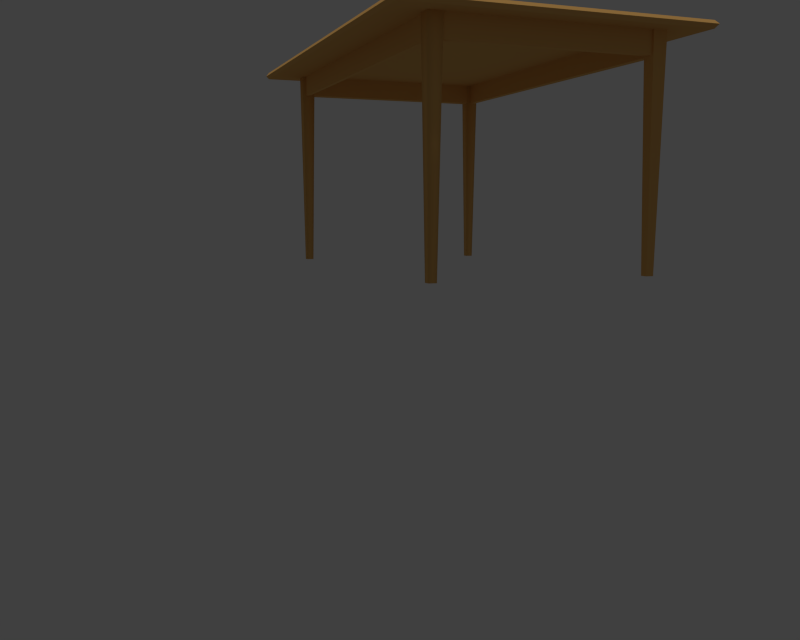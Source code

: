 # Source: table.blend  (saved by Blender 2.79.0; exported with 4.5.12 LTS)
import bpy
from mathutils import Matrix  # noqa: F401  (used for matrix-valued properties, if any)

bpy.ops.wm.read_factory_settings(use_empty=True)
scene = bpy.context.scene
scene.name = 'Scene'

# ---- collections
col_collection_1 = bpy.data.collections.new('Collection 1'); scene.collection.children.link(col_collection_1)

# ---- materials (node trees are filled in below, after node groups)
mat_material = bpy.data.materials.new('Material')
mat_material.alpha_threshold = 0.0
mat_material.roughness = 0.5

# ---- material node trees
mat_material.use_nodes = True; mat_material.node_tree.nodes.clear()
_N = mat_material.node_tree.nodes; _L = mat_material.node_tree.links
n0 = _N.new('ShaderNodeOutputMaterial'); n0.name = 'Material Output'; n0.location = (300, 300)
n1 = _N.new('ShaderNodeBsdfDiffuse'); n1.name = 'Diffuse BSDF'; n1.location = (10, 300)
n1.inputs[0].default_value = (0.8, 0.446, 0.1353, 1.0)
_L.new(n1.outputs[0], n0.inputs[0])
n0.is_active_output = True

# ---- world
world_world = bpy.data.worlds.new('World'); scene.world = world_world
world_world.color = (0.05088, 0.05088, 0.05088)
world_world.use_sun_shadow = False
world_world.sun_shadow_jitter_overblur = 0.0
world_world.cycles.sampling_method = 'NONE'
world_world.cycles.sample_map_resolution = 256

# ---- cameras
cam_camera = bpy.data.cameras.new('Camera')
cam_camera.clip_end = 100.0
cam_camera.lens = 35.0
cam_camera.sensor_width = 32.0
cam_camera.sensor_height = 18.0
cam_camera.display_size = 2.0
cam_camera.dof.focus_distance = 0.0

# ---- lights
light_sun = bpy.data.lights.new('Sun', 'SUN')
light_sun.transmission_factor = 0.0
light_sun.angle = 0.1993
light_sun.energy = 1.0
light_sun.shadow_buffer_clip_start = 0.5
light_sun.shadow_soft_size = 0.1
light_sun.shadow_cascade_max_distance = 1000.0

# ---- meshes
me_cube_009 = bpy.data.meshes.new('Cube.009')
me_cube_009.from_pydata([(-1.0, -1.0, -11.81), (-1.846, -1.846, 11.81), (-1.0, 1.0, -11.81), (-1.846, 1.846, 11.81), (1.0, -1.0, -11.81), (1.846, -1.846, 11.81), (1.0, 1.0, -11.81), (1.846, 1.846, 11.81), (-7.416, -10.56, 11.67), (-7.416, -10.56, 12.47), (-7.416, 67.25, 11.67), (-7.416, 67.25, 12.47), (106.7, -10.56, 11.67), (106.7, -10.56, 12.47), (106.7, 67.25, 11.67), (106.7, 67.25, 12.47), (-8.351, -11.19, 12.07), (-8.351, 67.89, 12.07), (107.7, 67.89, 12.07), (107.7, -11.19, 12.07), (-1.0, 55.35, -11.81), (-1.846, 54.5, 11.81), (-1.0, 57.35, -11.81), (-1.846, 58.2, 11.81), (1.0, 55.35, -11.81), (1.846, 54.5, 11.81), (1.0, 57.35, -11.81), (1.846, 58.2, 11.81), (98.72, 55.35, -11.81), (97.88, 54.5, 11.81), (98.72, 57.35, -11.81), (97.88, 58.2, 11.81), (100.7, 55.35, -11.81), (101.6, 54.5, 11.81), (100.7, 57.35, -11.81), (101.6, 58.2, 11.81), (-0.7473, -0.9112, 9.29), (-0.7473, -0.9112, 11.86), (-0.7473, 57.24, 9.29), (-0.7473, 57.24, 11.86), (101.0, -0.9112, 9.29), (101.0, -0.9112, 11.86), (101.0, 57.24, 9.29), (101.0, 57.24, 11.86), (1.689, 0.4806, 9.351), (1.689, 0.4806, 11.8), (1.689, 55.85, 11.8), (1.689, 55.85, 9.351), (98.59, 55.85, 11.8), (98.59, 55.85, 9.351), (98.59, 0.4806, 11.8), (98.59, 0.4806, 9.351), (98.72, -1.0, -11.81), (97.88, -1.846, 11.81), (98.72, 1.0, -11.81), (97.88, 1.846, 11.81), (100.7, -1.0, -11.81), (101.6, -1.846, 11.81), (100.7, 1.0, -11.81), (101.6, 1.846, 11.81)], [], [(1, 3, 2, 0), (3, 7, 6, 2), (7, 5, 4, 6), (5, 1, 0, 4), (0, 2, 6, 4), (5, 7, 3, 1), (16, 17, 10, 8), (17, 18, 14, 10), (18, 19, 12, 14), (19, 16, 8, 12), (8, 10, 14, 12), (13, 15, 11, 9), (13, 9, 16, 19), (15, 13, 19, 18), (11, 15, 18, 17), (9, 11, 17, 16), (21, 23, 22, 20), (23, 27, 26, 22), (27, 25, 24, 26), (25, 21, 20, 24), (20, 22, 26, 24), (25, 27, 23, 21), (29, 31, 30, 28), (31, 35, 34, 30), (35, 33, 32, 34), (33, 29, 28, 32), (28, 30, 34, 32), (33, 35, 31, 29), (37, 36, 38, 39), (39, 38, 42, 43), (43, 42, 40, 41), (41, 40, 36, 37), (45, 46, 47, 44), (46, 48, 49, 47), (48, 50, 51, 49), (50, 45, 44, 51), (36, 40, 51, 44), (40, 42, 49, 51), (43, 41, 50, 48), (38, 36, 44, 47), (37, 39, 46, 45), (41, 37, 45, 50), (42, 38, 47, 49), (39, 43, 48, 46), (53, 55, 54, 52), (55, 59, 58, 54), (59, 57, 56, 58), (57, 53, 52, 56), (52, 54, 58, 56), (57, 59, 55, 53)])
me_cube_009.polygons.foreach_set('use_smooth', [1, 1, 1, 1, 1, 1, 0, 0, 0, 0, 0, 0, 0, 0, 0, 0, 1, 1, 1, 1, 1, 1, 0, 0, 0, 0, 0, 0, 0, 0, 0, 0, 0, 0, 0, 0, 0, 0, 0, 0, 0, 0, 0, 0, 1, 1, 1, 1, 1, 1])
_uv = me_cube_009.uv_layers.new(name='UVMap')
_uv.uv.foreach_set('vector', [0.009697, 0.7369, 0.009697, 0.4702, 0.7597, 0.5313, 0.7597, 0.6757, 0.7644, 0.6945, 0.7644, 0.9612, 0.01442, 0.9001, 0.01442, 0.7556, 0.7591, 0.2488, 0.7591, 0.5154, 0.009115, 0.4543, 0.009115, 0.3099, 0.01069, 0.2882, 0.01069, 0.02158, 0.7607, 0.08269, 0.7607, 0.2271, 0.9083, 0.1562, 0.9083, 0.2408, 0.8, 0.2408, 0.8, 0.1562, 0.8, 3.026e-08, 1.0, 0.0, 1.0, 0.1562, 0.8, 0.1562, 0.3662, 0.3333, 0.3662, 1.987e-08, 0.4883, 0.0, 0.4883, 0.3333, 0.2441, 0.5, 3.274e-08, 0.5, 2.183e-08, 0.3333, 0.2441, 0.3333, 0.1221, 0.3333, 0.1221, 4.47e-08, 0.2441, 0.0, 0.2441, 0.3333, 0.2441, 0.5, 0.4883, 0.5, 0.4883, 0.6667, 0.2441, 0.6667, 0.7324, 0.0, 0.7324, 0.3333, 0.4883, 0.3333, 0.4883, 2.98e-08, 0.7026, 0.4034, 0.7026, -0.006075, 1.002, -0.006075, 1.002, 0.4034, 0.2441, 0.3333, 0.4883, 0.3333, 0.4883, 0.5, 0.2441, 0.5, 9.459e-08, 0.3333, 0.0, 8.941e-08, 0.1221, 4.47e-08, 0.1221, 0.3333, 0.2441, 0.6667, 4.366e-08, 0.6667, 3.274e-08, 0.5, 0.2441, 0.5, 0.2441, 0.3333, 0.2441, 3.974e-08, 0.3662, 1.987e-08, 0.3662, 0.3333, 0.009697, 0.7369, 0.009697, 0.4702, 0.7597, 0.5313, 0.7597, 0.6757, 0.7644, 0.6945, 0.7644, 0.9612, 0.01442, 0.9001, 0.01442, 0.7556, 0.7591, 0.2488, 0.7591, 0.5154, 0.009115, 0.4543, 0.009115, 0.3099, 0.01069, 0.2882, 0.01069, 0.02158, 0.7607, 0.08269, 0.7607, 0.2271, 0.9083, 0.1562, 0.9083, 0.2408, 0.8, 0.2408, 0.8, 0.1562, 0.8, 3.026e-08, 1.0, 0.0, 1.0, 0.1562, 0.8, 0.1562, 0.009697, 0.7369, 0.009697, 0.4702, 0.7597, 0.5313, 0.7597, 0.6757, 0.7644, 0.6945, 0.7644, 0.9612, 0.01442, 0.9001, 0.01442, 0.7556, 0.7591, 0.2488, 0.7591, 0.5154, 0.009115, 0.4543, 0.009115, 0.3099, 0.01069, 0.2882, 0.01069, 0.02158, 0.7607, 0.08269, 0.7607, 0.2271, 0.9083, 0.1562, 0.9083, 0.2408, 0.8, 0.2408, 0.8, 0.1562, 0.8, 3.026e-08, 1.0, 0.0, 1.0, 0.1562, 0.8, 0.1562, 0.6667, 0.3333, 0.6667, 3.974e-08, 1.0, 0.0, 1.0, 0.3333, 0.3333, 0.3333, 0.3333, 0.6667, 3.974e-08, 0.6667, 0.0, 0.3333, 0.3662, 0.4582, 0.3662, 0.003111, 0.6104, 0.003111, 0.6104, 0.4582, 0.7562, 0.3302, 0.7562, 0.008427, 1.0, 0.008427, 1.0, 0.3302, 0.6162, 0.7167, 0.3838, 0.7167, 0.3838, 0.2833, 0.6162, 0.2833, 0.3406, 0.6801, 0.5731, 0.6801, 0.5731, 0.9865, 0.3406, 0.9865, 0.2829, 0.3833, 0.05044, 0.3833, 0.05044, -0.05, 0.2829, -0.05, 0.007978, 0.6746, 0.3254, 0.6746, 0.3254, 0.992, 0.007978, 0.992, 0.668, 0.6987, 1.001, 0.6987, 0.9933, 0.7067, 0.6759, 0.7067, 0.7151, 0.8972, 0.9592, 0.8972, 0.9534, 0.9081, 0.7209, 0.9081, 1.291e-07, 0.3333, 0.0, 8.941e-08, 0.007978, 0.007978, 0.007978, 0.3254, 0.7203, 0.8092, 0.9644, 0.8092, 0.9586, 0.8201, 0.7261, 0.8201, 0.3333, 0.6667, 0.3333, 0.3333, 0.3413, 0.3413, 0.3413, 0.6587, 0.0, 0.6667, 0.3333, 0.6667, 0.3254, 0.6746, 0.007978, 0.6746, 0.965, 0.7557, 0.7208, 0.7557, 0.7267, 0.7403, 0.9591, 0.7403, 0.9024, 0.6667, 0.9024, 0.3333, 0.9137, 0.3413, 0.9137, 0.6587, 0.009697, 0.7369, 0.009697, 0.4702, 0.7597, 0.5313, 0.7597, 0.6757, 0.7644, 0.6945, 0.7644, 0.9612, 0.01442, 0.9001, 0.01442, 0.7556, 0.7591, 0.2488, 0.7591, 0.5154, 0.009115, 0.4543, 0.009115, 0.3099, 0.01069, 0.2882, 0.01069, 0.02158, 0.7607, 0.08269, 0.7607, 0.2271, 0.9083, 0.1562, 0.9083, 0.2408, 0.8, 0.2408, 0.8, 0.1562, 0.8, 3.026e-08, 1.0, 0.0, 1.0, 0.1562, 0.8, 0.1562])
me_cube_009.materials.append(mat_material)
me_cube_009.use_remesh_preserve_volume = False
me_cube_009.use_remesh_preserve_attributes = False
me_cube_009.use_mirror_vertex_groups = False
me_cube_009.update()

# ---- objects
ob_sun = bpy.data.objects.new('Sun', light_sun)
ob_camera = bpy.data.objects.new('Camera', cam_camera)
ob_cube_002 = bpy.data.objects.new('Cube.002', me_cube_009)

# ---- transforms, parenting, visibility, modifiers, constraints
ob_sun.location = (7.145, -0.1438, 2.859)
ob_sun.scale = (0.8668, 0.8668, 0.8668)
ob_sun.lineart.crease_threshold = 0.0
ob_camera.location = (7.254, -3.28, 2.888)
ob_camera.rotation_euler = (1.445, -1.913e-08, 1.203)
ob_camera.scale = (0.8668, 0.8668, 0.8668)
ob_camera.lineart.crease_threshold = 0.0
ob_cube_002.location = (-0.9155, -1.063, 3.268)
ob_cube_002.scale = (0.02981, 0.02981, 0.07224)
ob_cube_002.lineart.crease_threshold = 0.0

# ---- collection membership
col_collection_1.objects.link(ob_sun)
col_collection_1.objects.link(ob_camera)
col_collection_1.objects.link(ob_cube_002)

# ---- scene / render settings (as saved in the file)
scene.camera = ob_camera
scene.frame_start = 1; scene.frame_end = 250; scene.frame_set(0)
scene.render.engine = 'CYCLES'
scene.render.resolution_x = 2500
scene.render.resolution_y = 2000
scene.render.dither_intensity = 0.0
scene.cycles.use_denoising = False
scene.cycles.samples = 100
scene.cycles.sampling_pattern = 'TABULATED_SOBOL'
scene.cycles.light_sampling_threshold = 0.0
scene.cycles.use_adaptive_sampling = False
scene.cycles.use_light_tree = False
scene.cycles.caustics_reflective = False
scene.cycles.caustics_refractive = False
scene.cycles.blur_glossy = 0.0
scene.cycles.pixel_filter_type = 'GAUSSIAN'
scene.cycles.sample_clamp_indirect = 0.0
scene.view_settings.view_transform = 'Standard'
bpy.context.view_layer.update()
